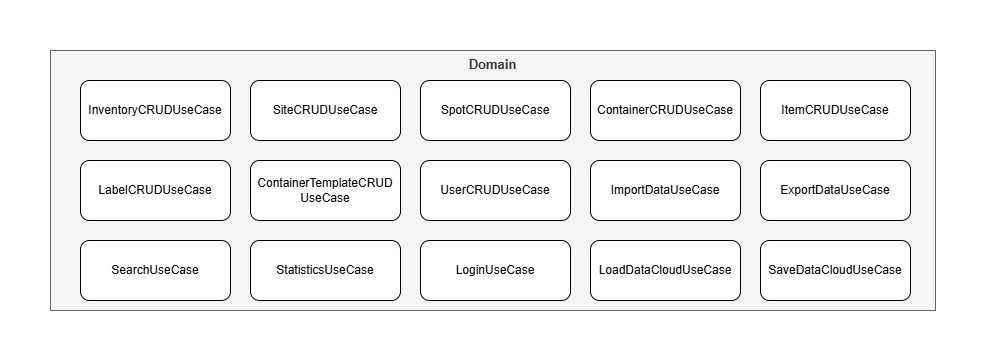

The diagram above was exported from draw.io. Its source (the exported page's mxGraphModel, read from the mxfile embedded in the PNG):
<mxGraphModel dx="1201" dy="643" grid="1" gridSize="10" guides="1" tooltips="1" connect="1" arrows="1" fold="1" page="1" pageScale="1" pageWidth="827" pageHeight="1169" math="0" shadow="0">
  <root>
    <mxCell id="0" />
    <mxCell id="1" parent="0" />
    <mxCell id="2nqEPGg0pgjO2PVi8MuG-1" parent="1" style="rounded=0;whiteSpace=wrap;html=1;verticalAlign=top;fillColor=#f5f5f5;fontColor=#333333;strokeColor=#666666;" value="&lt;b&gt;&lt;font style=&quot;font-size: 13px;&quot;&gt;Domain&lt;/font&gt;&lt;/b&gt;" vertex="1">
      <mxGeometry height="260" width="885" x="320" y="450" as="geometry" />
    </mxCell>
    <mxCell id="2nqEPGg0pgjO2PVi8MuG-2" parent="1" style="rounded=1;whiteSpace=wrap;html=1;glass=0;shadow=0;" value="&lt;div&gt;&lt;span style=&quot;background-color: transparent; color: light-dark(rgb(0, 0, 0), rgb(255, 255, 255));&quot;&gt;InventoryCRUDUseCase&lt;/span&gt;&lt;/div&gt;" vertex="1">
      <mxGeometry height="60" width="150" x="350" y="480" as="geometry" />
    </mxCell>
    <mxCell id="2nqEPGg0pgjO2PVi8MuG-3" parent="1" style="rounded=1;whiteSpace=wrap;html=1;glass=0;shadow=0;" value="&lt;div&gt;&lt;span style=&quot;background-color: transparent; color: light-dark(rgb(0, 0, 0), rgb(255, 255, 255));&quot;&gt;SiteCRUDUseCase&lt;/span&gt;&lt;/div&gt;" vertex="1">
      <mxGeometry height="60" width="150" x="520" y="480" as="geometry" />
    </mxCell>
    <mxCell id="2nqEPGg0pgjO2PVi8MuG-4" parent="1" style="rounded=1;whiteSpace=wrap;html=1;glass=0;shadow=0;" value="&lt;div&gt;&lt;span style=&quot;background-color: transparent; color: light-dark(rgb(0, 0, 0), rgb(255, 255, 255));&quot;&gt;SpotCRUDUseCase&lt;/span&gt;&lt;/div&gt;" vertex="1">
      <mxGeometry height="60" width="150" x="690" y="480" as="geometry" />
    </mxCell>
    <mxCell id="2nqEPGg0pgjO2PVi8MuG-5" parent="1" style="rounded=1;whiteSpace=wrap;html=1;glass=0;shadow=0;" value="&lt;div&gt;&lt;span style=&quot;background-color: transparent; color: light-dark(rgb(0, 0, 0), rgb(255, 255, 255));&quot;&gt;ContainerCRUDUseCase&lt;/span&gt;&lt;/div&gt;" vertex="1">
      <mxGeometry height="60" width="150" x="860" y="480" as="geometry" />
    </mxCell>
    <mxCell id="2nqEPGg0pgjO2PVi8MuG-6" parent="1" style="rounded=1;whiteSpace=wrap;html=1;glass=0;shadow=0;" value="&lt;div&gt;&lt;span style=&quot;background-color: transparent; color: light-dark(rgb(0, 0, 0), rgb(255, 255, 255));&quot;&gt;ItemCRUDUseCase&lt;/span&gt;&lt;/div&gt;" vertex="1">
      <mxGeometry height="60" width="150" x="1030" y="480" as="geometry" />
    </mxCell>
    <mxCell id="2nqEPGg0pgjO2PVi8MuG-7" parent="1" style="rounded=1;whiteSpace=wrap;html=1;glass=0;shadow=0;" value="&lt;div&gt;&lt;span style=&quot;background-color: transparent; color: light-dark(rgb(0, 0, 0), rgb(255, 255, 255));&quot;&gt;LabelCRUDUseCase&lt;/span&gt;&lt;/div&gt;" vertex="1">
      <mxGeometry height="60" width="150" x="350" y="560" as="geometry" />
    </mxCell>
    <mxCell id="2nqEPGg0pgjO2PVi8MuG-8" parent="1" style="rounded=1;whiteSpace=wrap;html=1;glass=0;shadow=0;" value="&lt;div&gt;&lt;span style=&quot;background-color: transparent; color: light-dark(rgb(0, 0, 0), rgb(255, 255, 255));&quot;&gt;ContainerTemplateCRUD&lt;br&gt;UseCase&lt;/span&gt;&lt;/div&gt;" vertex="1">
      <mxGeometry height="60" width="150" x="520" y="560" as="geometry" />
    </mxCell>
    <mxCell id="2nqEPGg0pgjO2PVi8MuG-9" parent="1" style="rounded=1;whiteSpace=wrap;html=1;glass=0;shadow=0;" value="&lt;div&gt;&lt;span style=&quot;background-color: transparent; color: light-dark(rgb(0, 0, 0), rgb(255, 255, 255));&quot;&gt;UserCRUDUseCase&lt;/span&gt;&lt;/div&gt;" vertex="1">
      <mxGeometry height="60" width="150" x="690" y="560" as="geometry" />
    </mxCell>
    <mxCell id="2nqEPGg0pgjO2PVi8MuG-10" parent="1" style="rounded=1;whiteSpace=wrap;html=1;glass=0;shadow=0;" value="&lt;div&gt;&lt;span style=&quot;background-color: transparent; color: light-dark(rgb(0, 0, 0), rgb(255, 255, 255));&quot;&gt;ImportDataUseCase&lt;/span&gt;&lt;/div&gt;" vertex="1">
      <mxGeometry height="60" width="150" x="860" y="560" as="geometry" />
    </mxCell>
    <mxCell id="2nqEPGg0pgjO2PVi8MuG-11" parent="1" style="rounded=1;whiteSpace=wrap;html=1;glass=0;shadow=0;" value="&lt;div&gt;&lt;span style=&quot;background-color: transparent; color: light-dark(rgb(0, 0, 0), rgb(255, 255, 255));&quot;&gt;ExportDataUseCase&lt;/span&gt;&lt;/div&gt;" vertex="1">
      <mxGeometry height="60" width="150" x="1030" y="560" as="geometry" />
    </mxCell>
    <mxCell id="2nqEPGg0pgjO2PVi8MuG-12" parent="1" style="rounded=1;whiteSpace=wrap;html=1;glass=0;shadow=0;" value="&lt;div&gt;&lt;span style=&quot;background-color: transparent; color: light-dark(rgb(0, 0, 0), rgb(255, 255, 255));&quot;&gt;SearchUseCase&lt;/span&gt;&lt;/div&gt;" vertex="1">
      <mxGeometry height="60" width="150" x="350" y="640" as="geometry" />
    </mxCell>
    <mxCell id="2nqEPGg0pgjO2PVi8MuG-13" parent="1" style="rounded=1;whiteSpace=wrap;html=1;glass=0;shadow=0;" value="&lt;div&gt;&lt;span style=&quot;background-color: transparent; color: light-dark(rgb(0, 0, 0), rgb(255, 255, 255));&quot;&gt;StatisticsUseCase&lt;/span&gt;&lt;/div&gt;" vertex="1">
      <mxGeometry height="60" width="150" x="520" y="640" as="geometry" />
    </mxCell>
    <mxCell id="2nqEPGg0pgjO2PVi8MuG-14" parent="1" style="rounded=1;whiteSpace=wrap;html=1;glass=0;shadow=0;" value="&lt;div&gt;&lt;span style=&quot;background-color: transparent; color: light-dark(rgb(0, 0, 0), rgb(255, 255, 255));&quot;&gt;LoginUseCase&lt;/span&gt;&lt;/div&gt;" vertex="1">
      <mxGeometry height="60" width="150" x="690" y="640" as="geometry" />
    </mxCell>
    <mxCell id="2nqEPGg0pgjO2PVi8MuG-15" parent="1" style="rounded=1;whiteSpace=wrap;html=1;glass=0;shadow=0;" value="&lt;div&gt;&lt;span style=&quot;background-color: transparent; color: light-dark(rgb(0, 0, 0), rgb(255, 255, 255));&quot;&gt;LoadDataCloudUseCase&lt;/span&gt;&lt;/div&gt;" vertex="1">
      <mxGeometry height="60" width="150" x="860" y="640" as="geometry" />
    </mxCell>
    <mxCell id="2nqEPGg0pgjO2PVi8MuG-16" parent="1" style="rounded=1;whiteSpace=wrap;html=1;glass=0;shadow=0;" value="&lt;div&gt;&lt;span style=&quot;background-color: transparent; color: light-dark(rgb(0, 0, 0), rgb(255, 255, 255));&quot;&gt;SaveDataCloudUseCase&lt;/span&gt;&lt;/div&gt;" vertex="1">
      <mxGeometry height="60" width="150" x="1030" y="640" as="geometry" />
    </mxCell>
  </root>
</mxGraphModel>